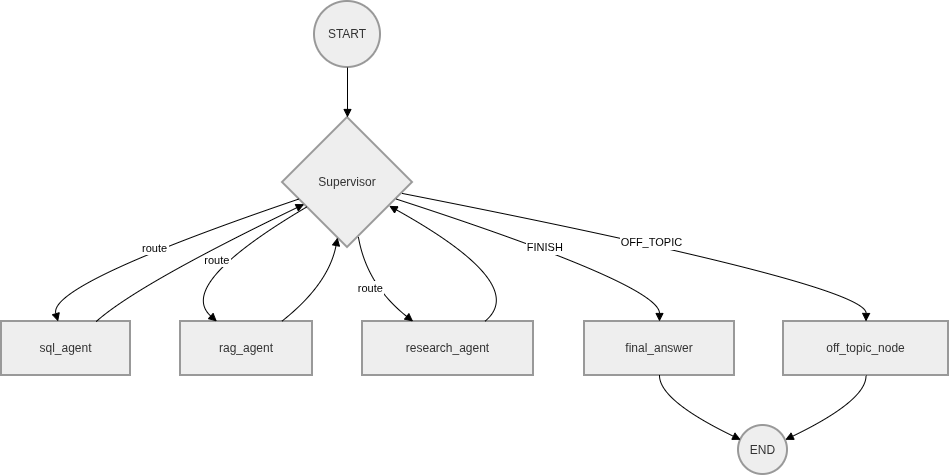

The diagram above was exported from draw.io. Its source (the exported page's mxGraphModel, read from the mxfile embedded in the PNG):
<mxGraphModel dx="2054" dy="1151" grid="1" gridSize="10" guides="1" tooltips="1" connect="1" arrows="1" fold="1" page="1" pageScale="1" pageWidth="850" pageHeight="1100" math="0" shadow="0">
  <root>
    <mxCell id="0" />
    <mxCell id="1" parent="0" />
    <mxCell id="bo_g9mK5_I3kTGBgZprx-1" parent="1" style="ellipse;aspect=fixed;strokeWidth=2;whiteSpace=wrap;fillColor=light-dark(#eeeeee,#1f2020);strokeColor=light-dark(#999999,#cccccc);fontColor=light-dark(#333333,#cccccc);" value="START" vertex="1">
      <mxGeometry height="66" width="66" x="483" y="140" as="geometry" />
    </mxCell>
    <mxCell id="bo_g9mK5_I3kTGBgZprx-2" parent="1" style="rhombus;strokeWidth=2;whiteSpace=wrap;fillColor=light-dark(#eeeeee,#1f2020);strokeColor=light-dark(#999999,#cccccc);fontColor=light-dark(#333333,#cccccc);" value="Supervisor" vertex="1">
      <mxGeometry height="130" width="130" x="451" y="256" as="geometry" />
    </mxCell>
    <mxCell id="bo_g9mK5_I3kTGBgZprx-3" parent="1" style="whiteSpace=wrap;strokeWidth=2;fillColor=light-dark(#eeeeee,#1f2020);strokeColor=light-dark(#999999,#cccccc);fontColor=light-dark(#333333,#cccccc);" value="sql_agent" vertex="1">
      <mxGeometry height="54" width="129" x="170" y="460" as="geometry" />
    </mxCell>
    <mxCell id="bo_g9mK5_I3kTGBgZprx-4" parent="1" style="whiteSpace=wrap;strokeWidth=2;fillColor=light-dark(#eeeeee,#1f2020);strokeColor=light-dark(#999999,#cccccc);fontColor=light-dark(#333333,#cccccc);" value="rag_agent" vertex="1">
      <mxGeometry height="54" width="132" x="349" y="460" as="geometry" />
    </mxCell>
    <mxCell id="bo_g9mK5_I3kTGBgZprx-5" parent="1" style="whiteSpace=wrap;strokeWidth=2;fillColor=light-dark(#eeeeee,#1f2020);strokeColor=light-dark(#999999,#cccccc);fontColor=light-dark(#333333,#cccccc);" value="research_agent" vertex="1">
      <mxGeometry height="54" width="171" x="531" y="460" as="geometry" />
    </mxCell>
    <mxCell id="bo_g9mK5_I3kTGBgZprx-6" parent="1" style="whiteSpace=wrap;strokeWidth=2;fillColor=light-dark(#eeeeee,#1f2020);strokeColor=light-dark(#999999,#cccccc);fontColor=light-dark(#333333,#cccccc);" value="off_topic_node" vertex="1">
      <mxGeometry height="54" width="165" x="952" y="460" as="geometry" />
    </mxCell>
    <mxCell id="bo_g9mK5_I3kTGBgZprx-7" parent="1" style="whiteSpace=wrap;strokeWidth=2;fillColor=light-dark(#eeeeee,#1f2020);strokeColor=light-dark(#999999,#cccccc);fontColor=light-dark(#333333,#cccccc);" value="final_answer" vertex="1">
      <mxGeometry height="54" width="150" x="753" y="460" as="geometry" />
    </mxCell>
    <mxCell id="bo_g9mK5_I3kTGBgZprx-8" parent="1" style="ellipse;aspect=fixed;strokeWidth=2;whiteSpace=wrap;fillColor=light-dark(#eeeeee,#1f2020);strokeColor=light-dark(#999999,#cccccc);fontColor=light-dark(#333333,#cccccc);" value="END" vertex="1">
      <mxGeometry height="49" width="49" x="907" y="564" as="geometry" />
    </mxCell>
    <mxCell id="bo_g9mK5_I3kTGBgZprx-9" edge="1" parent="1" source="bo_g9mK5_I3kTGBgZprx-1" style="curved=1;startArrow=none;endArrow=block;exitX=0.5;exitY=1;entryX=0.5;entryY=0;rounded=0;" target="bo_g9mK5_I3kTGBgZprx-2" value="">
      <mxGeometry relative="1" as="geometry">
        <Array as="points" />
      </mxGeometry>
    </mxCell>
    <mxCell id="bo_g9mK5_I3kTGBgZprx-10" edge="1" parent="1" source="bo_g9mK5_I3kTGBgZprx-2" style="curved=1;startArrow=none;endArrow=block;exitX=0;exitY=0.67;entryX=0.44;entryY=0.01;rounded=0;" target="bo_g9mK5_I3kTGBgZprx-3" value="route">
      <mxGeometry relative="1" as="geometry">
        <Array as="points">
          <mxPoint x="216" y="423" />
        </Array>
      </mxGeometry>
    </mxCell>
    <mxCell id="bo_g9mK5_I3kTGBgZprx-11" edge="1" parent="1" source="bo_g9mK5_I3kTGBgZprx-2" style="curved=1;startArrow=none;endArrow=block;exitX=0;exitY=0.8;entryX=0.28;entryY=0.01;rounded=0;" target="bo_g9mK5_I3kTGBgZprx-4" value="route">
      <mxGeometry relative="1" as="geometry">
        <Array as="points">
          <mxPoint x="344" y="423" />
        </Array>
      </mxGeometry>
    </mxCell>
    <mxCell id="bo_g9mK5_I3kTGBgZprx-12" edge="1" parent="1" source="bo_g9mK5_I3kTGBgZprx-2" style="curved=1;startArrow=none;endArrow=block;exitX=0.6;exitY=1;entryX=0.3;entryY=0.01;rounded=0;" target="bo_g9mK5_I3kTGBgZprx-5" value="route">
      <mxGeometry relative="1" as="geometry">
        <Array as="points">
          <mxPoint x="535" y="423" />
        </Array>
      </mxGeometry>
    </mxCell>
    <mxCell id="bo_g9mK5_I3kTGBgZprx-13" edge="1" parent="1" source="bo_g9mK5_I3kTGBgZprx-2" style="curved=1;startArrow=none;endArrow=block;exitX=1;exitY=0.6;entryX=0.5;entryY=0.01;rounded=0;" target="bo_g9mK5_I3kTGBgZprx-6" value="OFF_TOPIC">
      <mxGeometry relative="1" as="geometry">
        <Array as="points">
          <mxPoint x="1035" y="423" />
        </Array>
      </mxGeometry>
    </mxCell>
    <mxCell id="bo_g9mK5_I3kTGBgZprx-14" edge="1" parent="1" source="bo_g9mK5_I3kTGBgZprx-2" style="curved=1;startArrow=none;endArrow=block;exitX=1;exitY=0.67;entryX=0.5;entryY=0.01;rounded=0;" target="bo_g9mK5_I3kTGBgZprx-7" value="FINISH">
      <mxGeometry relative="1" as="geometry">
        <Array as="points">
          <mxPoint x="828" y="423" />
        </Array>
      </mxGeometry>
    </mxCell>
    <mxCell id="bo_g9mK5_I3kTGBgZprx-15" edge="1" parent="1" source="bo_g9mK5_I3kTGBgZprx-3" style="curved=1;startArrow=none;endArrow=block;exitX=0.73;exitY=0.01;entryX=0;entryY=0.75;rounded=0;" target="bo_g9mK5_I3kTGBgZprx-2" value="">
      <mxGeometry relative="1" as="geometry">
        <Array as="points">
          <mxPoint x="306" y="423" />
        </Array>
      </mxGeometry>
    </mxCell>
    <mxCell id="bo_g9mK5_I3kTGBgZprx-16" edge="1" parent="1" source="bo_g9mK5_I3kTGBgZprx-4" style="curved=1;startArrow=none;endArrow=block;exitX=0.76;exitY=0.01;entryX=0.41;entryY=1;rounded=0;" target="bo_g9mK5_I3kTGBgZprx-2" value="">
      <mxGeometry relative="1" as="geometry">
        <Array as="points">
          <mxPoint x="497" y="423" />
        </Array>
      </mxGeometry>
    </mxCell>
    <mxCell id="bo_g9mK5_I3kTGBgZprx-17" edge="1" parent="1" source="bo_g9mK5_I3kTGBgZprx-5" style="curved=1;startArrow=none;endArrow=block;exitX=0.71;exitY=0.01;entryX=1;entryY=0.78;rounded=0;" target="bo_g9mK5_I3kTGBgZprx-2" value="">
      <mxGeometry relative="1" as="geometry">
        <Array as="points">
          <mxPoint x="699" y="423" />
        </Array>
      </mxGeometry>
    </mxCell>
    <mxCell id="bo_g9mK5_I3kTGBgZprx-18" edge="1" parent="1" source="bo_g9mK5_I3kTGBgZprx-7" style="curved=1;startArrow=none;endArrow=block;exitX=0.5;exitY=1.01;entryX=0;entryY=0.27;rounded=0;" target="bo_g9mK5_I3kTGBgZprx-8" value="">
      <mxGeometry relative="1" as="geometry">
        <Array as="points">
          <mxPoint x="828" y="539" />
        </Array>
      </mxGeometry>
    </mxCell>
    <mxCell id="bo_g9mK5_I3kTGBgZprx-19" edge="1" parent="1" source="bo_g9mK5_I3kTGBgZprx-6" style="curved=1;startArrow=none;endArrow=block;exitX=0.5;exitY=1.01;entryX=0.99;entryY=0.27;rounded=0;" target="bo_g9mK5_I3kTGBgZprx-8" value="">
      <mxGeometry relative="1" as="geometry">
        <Array as="points">
          <mxPoint x="1035" y="539" />
        </Array>
      </mxGeometry>
    </mxCell>
  </root>
</mxGraphModel>